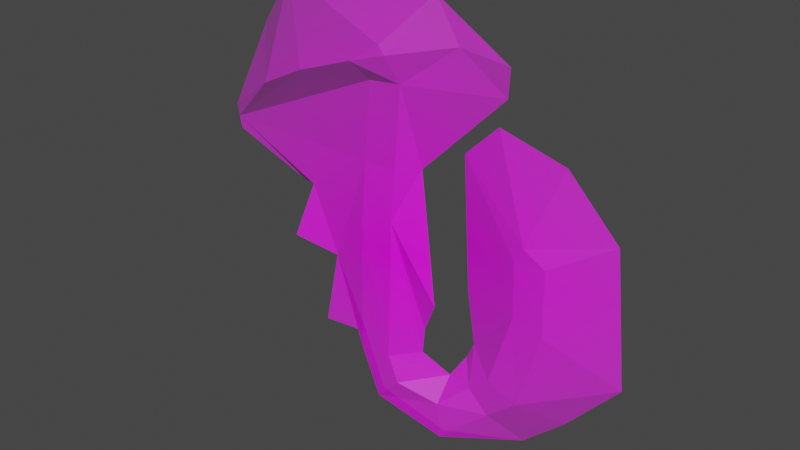 # Source: Sir_Rain.blend  (saved by Blender 2.93.20; exported with 4.5.12 LTS)
import bpy
from mathutils import Matrix  # noqa: F401  (used for matrix-valued properties, if any)

bpy.ops.wm.read_factory_settings(use_empty=True)
scene = bpy.context.scene
scene.name = 'Scene'

# ---- collections
col_collection = bpy.data.collections.new('Collection'); scene.collection.children.link(col_collection)

# ---- images (referenced by path relative to the original .blend; pixels are not part of the script)
import os
ASSET_DIR = os.environ.get("B2B_ASSET_DIR", "")  # directory of the original .blend (textures are referenced by path, not embedded)
HERE = os.path.dirname(os.path.abspath(__file__))  # packed textures are extracted next to this script under _unpacked/

def load_image(name, relpath, width, height, colorspace="sRGB"):
    """Load a texture the original file referenced (path relative to the .blend, or extracted next to this script)."""
    p = next((c for c in (os.path.join(HERE, relpath), os.path.join(ASSET_DIR, relpath)) if relpath and os.path.exists(c)), "")
    if p:
        img = bpy.data.images.load(p, check_existing=True)
        img.name = name
    else:  # same state as the original file: an image datablock whose file is absent (Cycles renders it pink)
        img = bpy.data.images.new(name, width, height)
        img.source = "FILE"
        img.filepath = "//" + (relpath or name)
    img.colorspace_settings.name = colorspace
    return img
img_sir_rain_subject_png = load_image('Sir Rain Subject.png', 'Sir Rain Subject.png', 1024, 1024, 'sRGB')

# ---- materials (node trees are filled in below, after node groups)
mat_sir_rain_subject = bpy.data.materials.new('Sir Rain Subject')
mat_sir_rain_subject.surface_render_method = 'BLENDED'
mat_sir_rain_subject.blend_method = 'BLEND'
mat_sir_rain_subject.use_transparent_shadow = False

# ---- material node trees
mat_sir_rain_subject.use_nodes = True; mat_sir_rain_subject.node_tree.nodes.clear()
_N = mat_sir_rain_subject.node_tree.nodes; _L = mat_sir_rain_subject.node_tree.links
n0 = _N.new('ShaderNodeOutputMaterial'); n0.name = 'Material Output'; n0.location = (300, 300)
n1 = _N.new('ShaderNodeTexImage'); n1.name = 'Image Texture'; n1.location = (-200, 300)
n1.image = img_sir_rain_subject_png
n1.extension = 'CLIP'
n2 = _N.new('ShaderNodeBsdfPrincipled'); n2.name = 'Principled BSDF'; n2.location = (0, 300)
n2.distribution = 'GGX'
n2.subsurface_method = 'BURLEY'
n2.inputs[3].default_value = 1.45
n2.inputs[27].default_value = (0.0, 0.0, 0.0, 1.0)
n2.inputs[28].default_value = 1.0
_L.new(n1.outputs[0], n2.inputs[0])
_L.new(n1.outputs[1], n2.inputs[4])
_L.new(n2.outputs[0], n0.inputs[0])
n0.is_active_output = True

# ---- world
world_world = bpy.data.worlds.new('World'); scene.world = world_world
world_world.use_nodes = True; world_world.node_tree.nodes.clear()
_N = world_world.node_tree.nodes; _L = world_world.node_tree.links
n0 = _N.new('ShaderNodeOutputWorld'); n0.name = 'World Output'; n0.location = (300, 300)
n1 = _N.new('ShaderNodeBackground'); n1.name = 'Background'; n1.location = (10, 300)
n1.inputs[0].default_value = (0.05088, 0.05088, 0.05088, 1.0)
_L.new(n1.outputs[0], n0.inputs[0])
n0.is_active_output = True
world_world.color = (0.05088, 0.05088, 0.05088)
world_world.use_sun_shadow = False
world_world.sun_shadow_jitter_overblur = 0.0

# ---- meshes
me_sir_rain_subject = bpy.data.meshes.new('Sir Rain Subject')
me_sir_rain_subject.from_pydata([(0.09007, 0.4207, 0.008752), (-0.3212, 0.2812, 0.06942), (0.03193, 0.5, -0.0003895), (-0.2551, 0.5, 0.05722), (-0.3814, 0.3745, 0.0), (-0.483, 0.1795, 0.0), (-0.472, 0.1287, 0.0), (-0.2921, 0.06282, 0.0), (-0.2413, 0.0793, 0.03), (-0.2714, -0.03346, 0.054), (-0.1837, -0.05939, 0.0288), (-0.2166, -0.22, 0.0288), (-0.1356, -0.2352, 0.0), (-0.09029, -0.3519, 0.0), (0.04428, -0.4137, -0.02956), (0.2146, -0.3766, -0.06484), (0.3038, -0.2942, -0.06484), (0.4137, -0.1692, -0.06548), (0.3697, 0.09715, -0.08868), (0.2571, 0.2139, -0.08868), (0.1102, 0.2523, -0.08868), (0.03605, 0.1809, -0.08868), (0.05271, -0.09414, 0.01784), (0.08823, -0.2049, -0.06567), (0.05802, -0.2709, -0.02956), (0.01133, -0.2214, 0.0), (0.01545, -0.1679, -0.0006578), (0.01133, 0.1754, 0.006763), (0.1761, 0.3429, -0.01381), (0.183, 0.402, -0.007825), (-0.2143, 0.3334, 0.08195), (-0.4775, 0.154, 0.0), (0.1146, -0.2702, -0.01564), (0.1589, -0.3143, -0.01564), (0.07162, -0.2412, -0.06484), (0.06511, -0.09414, -0.07255), (0.1966, -0.08603, -0.03138), (0.264, -0.1022, -0.02883), (0.1882, 0.02703, -0.03948), (0.2541, 0.0319, -0.03948), (0.2064, 0.05902, -0.03948), (-0.102, -0.232, 0.04921), (-0.03459, -0.2257, 0.04921), (0.1579, -0.2338, -0.01623), (0.2226, -0.2606, -0.01564), (-0.102, 0.04043, 0.04639), (-0.0347, 0.06656, 0.04111), (-0.09557, 0.1751, 0.04087), (-0.02973, 0.1699, 0.03572), (-0.07785, 0.3357, 0.04604), (-0.01083, 0.3412, 0.04252), (-0.08987, 0.3788, 0.08699), (-0.02628, 0.3965, 0.06748), (-0.03744, 0.4134, 0.06875), (0.07281, -0.3868, 0.01964), (0.06507, -0.3118, 0.01964), (-0.06062, -0.3302, 0.04921), (-0.01204, -0.2791, 0.04921)], [], [(23, 34, 32, 43), (44, 33, 15, 16), (2, 53, 52, 0, 29), (20, 40, 39, 18, 19), (3, 4, 1, 30), (38, 39, 40), (51, 52, 53), (36, 43, 44, 37), (38, 36, 37, 39), (42, 46, 45, 41), (46, 48, 47, 45), (48, 50, 49, 47), (50, 52, 51, 49), (43, 32, 33, 44), (55, 57, 56, 54), (57, 42, 41, 56), (23, 43, 36, 35), (55, 24, 25, 42, 57), (14, 54, 56, 13), (13, 56, 41, 12), (33, 32, 55, 54), (15, 33, 54, 14), (32, 34, 24, 55), (35, 36, 38, 21), (17, 37, 44, 16), (21, 38, 40, 20), (18, 39, 37, 17), (51, 30, 1, 31, 6, 7, 8, 9, 10, 45, 47, 49), (30, 51, 53, 3), (3, 53, 2), (1, 4, 5, 31), (29, 0, 52, 50, 28), (28, 50, 48, 46, 22, 27), (22, 46, 42, 25, 26), (45, 10, 11, 12, 41)])
_uv = me_sir_rain_subject.uv_layers.new(name='UVMap')
_uv.uv.foreach_set('vector', [0.5661, 0.2951, 0.5537, 0.2588, 0.5859, 0.2298, 0.6184, 0.2662, 0.6669, 0.2394, 0.6191, 0.1857, 0.6608, 0.1234, 0.7277, 0.2058, 0.5239, 1.0, 0.4719, 0.9134, 0.4803, 0.8965, 0.5647, 0.9208, 0.6372, 0.902, 0.5826, 0.7523, 0.6547, 0.559, 0.6904, 0.5319, 0.7772, 0.5972, 0.6927, 0.7139, 0.3088, 1.0, 0.2141, 0.8745, 0.2584, 0.7814, 0.3404, 0.8332, 0.6411, 0.527, 0.6904, 0.5319, 0.6547, 0.559, 0.4326, 0.8788, 0.4803, 0.8965, 0.4719, 0.9134, 0.6474, 0.414, 0.6184, 0.2662, 0.6669, 0.2394, 0.6979, 0.3978, 0.6411, 0.527, 0.6474, 0.414, 0.6979, 0.3978, 0.6904, 0.5319, 0.4741, 0.2743, 0.474, 0.5666, 0.4235, 0.5404, 0.4235, 0.268, 0.474, 0.5666, 0.4777, 0.6699, 0.4284, 0.6751, 0.4235, 0.5404, 0.4777, 0.6699, 0.4919, 0.8412, 0.4416, 0.8357, 0.4284, 0.6751, 0.4919, 0.8412, 0.4803, 0.8965, 0.4326, 0.8788, 0.4416, 0.8357, 0.6184, 0.2662, 0.5859, 0.2298, 0.6191, 0.1857, 0.6669, 0.2394, 0.5488, 0.1882, 0.491, 0.2209, 0.4546, 0.1698, 0.5546, 0.1132, 0.491, 0.2209, 0.4741, 0.2743, 0.4235, 0.268, 0.4546, 0.1698, 0.5661, 0.2951, 0.6184, 0.2662, 0.6474, 0.414, 0.5445, 0.4049, 0.5488, 0.1882, 0.5435, 0.2291, 0.5085, 0.2786, 0.4741, 0.2743, 0.491, 0.2209, 0.5332, 0.08633, 0.5546, 0.1132, 0.4546, 0.1698, 0.4323, 0.1481, 0.4323, 0.1481, 0.4546, 0.1698, 0.4235, 0.268, 0.3983, 0.2648, 0.6191, 0.1857, 0.5859, 0.2298, 0.5488, 0.1882, 0.5546, 0.1132, 0.6608, 0.1234, 0.6191, 0.1857, 0.5546, 0.1132, 0.5332, 0.08633, 0.5859, 0.2298, 0.5537, 0.2588, 0.5435, 0.2291, 0.5488, 0.1882, 0.5445, 0.4049, 0.6474, 0.414, 0.6411, 0.527, 0.527, 0.6809, 0.8101, 0.3308, 0.6979, 0.3978, 0.6669, 0.2394, 0.7277, 0.2058, 0.527, 0.6809, 0.6411, 0.527, 0.6547, 0.559, 0.5826, 0.7523, 0.7772, 0.5972, 0.6904, 0.5319, 0.6979, 0.3978, 0.8101, 0.3308, 0.4326, 0.8788, 0.3404, 0.8332, 0.2584, 0.7814, 0.1421, 0.654, 0.1462, 0.6287, 0.281, 0.5628, 0.3191, 0.5793, 0.2975, 0.4749, 0.3623, 0.4406, 0.4235, 0.5404, 0.4284, 0.6751, 0.4416, 0.8357, 0.3404, 0.8332, 0.4326, 0.8788, 0.4719, 0.9134, 0.3088, 1.0, 0.3088, 1.0, 0.4719, 0.9134, 0.5239, 1.0, 0.2584, 0.7814, 0.2141, 0.8745, 0.1379, 0.6795, 0.1421, 0.654, 0.6372, 0.902, 0.5647, 0.9208, 0.4803, 0.8965, 0.4919, 0.8412, 0.632, 0.8429, 0.632, 0.8429, 0.4919, 0.8412, 0.4777, 0.6699, 0.474, 0.5666, 0.5445, 0.4049, 0.5085, 0.6754, 0.5445, 0.4049, 0.474, 0.5666, 0.4741, 0.2743, 0.5085, 0.2786, 0.5116, 0.3321, 0.4235, 0.5404, 0.3623, 0.4406, 0.3376, 0.28, 0.3983, 0.2648, 0.4235, 0.268])
me_sir_rain_subject.materials.append(mat_sir_rain_subject)
me_sir_rain_subject.use_remesh_fix_poles = True
me_sir_rain_subject.use_remesh_preserve_attributes = False
me_sir_rain_subject.update()

# ---- objects
ob_sir_rain_subject = bpy.data.objects.new('Sir Rain Subject', me_sir_rain_subject)
ob_sir_rain = bpy.data.objects.new('Sir Rain', None)

# ---- transforms, parenting, visibility, modifiers, constraints
ob_sir_rain_subject.parent = ob_sir_rain
ob_sir_rain_subject.location = (0.0, 0.0, 0.3956)
ob_sir_rain_subject.rotation_euler = (1.571, 2.22e-16, 2.22e-16)
ob_sir_rain.location = (0.0, 0.0, 0.0)
ob_sir_rain.empty_display_type = 'ARROWS'

# ---- collection membership
col_collection.objects.link(ob_sir_rain_subject)
col_collection.objects.link(ob_sir_rain)

# ---- scene / render settings (as saved in the file)
scene.frame_start = 1; scene.frame_end = 50; scene.frame_set(8)
scene.render.engine = 'BLENDER_EEVEE_NEXT'
scene.cycles.use_denoising = False
scene.cycles.samples = 128
scene.cycles.sampling_pattern = 'TABULATED_SOBOL'
scene.cycles.use_adaptive_sampling = False
scene.cycles.use_light_tree = False
scene.view_settings.view_transform = 'Filmic'
bpy.context.view_layer.update()

# ---- added for rendering (the .blend has no active camera and no usable light): camera, sun
cam_auto = bpy.data.cameras.new('AutoCamera')
cam_auto.lens = 50.0
cam_auto.sensor_width = 36.0
cam_auto.clip_end = 1000.0
ob_auto_camera = bpy.data.objects.new('AutoCamera', cam_auto)
scene.collection.objects.link(ob_auto_camera)
ob_auto_camera.location = (1.15312, -1.43976, 1.39592)
ob_auto_camera.rotation_euler = (1.09748, -7.21219e-08, 0.694738)
scene.camera = ob_auto_camera
light_auto_sun = bpy.data.lights.new('AutoSun', 'SUN')
light_auto_sun.energy = 3.0
light_auto_sun.angle = 0.0523599
ob_auto_sun = bpy.data.objects.new('AutoSun', light_auto_sun)
scene.collection.objects.link(ob_auto_sun)
ob_auto_sun.rotation_euler = (0.872665, 0.174533, 0.523599)
bpy.context.view_layer.update()
